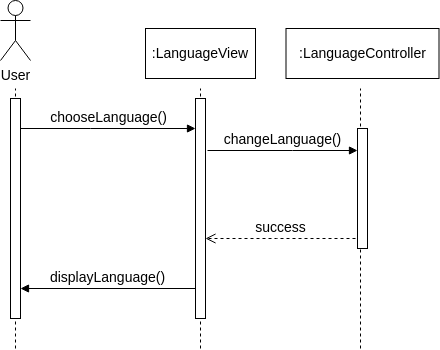

The diagram above was exported from draw.io. Its source (the exported page's mxGraphModel, read from the mxfile embedded in the PNG):
<mxGraphModel dx="1362" dy="843" grid="1" gridSize="10" guides="1" tooltips="1" connect="1" arrows="1" fold="1" page="1" pageScale="1" pageWidth="850" pageHeight="1100" math="0" shadow="0">
  <root>
    <mxCell id="0" />
    <mxCell id="1" parent="0" />
    <mxCell id="U_Bojk41DI5Wg-vQri-F-1" value="User" style="shape=umlActor;verticalLabelPosition=bottom;verticalAlign=top;html=1;fontSize=14;" parent="1" vertex="1">
      <mxGeometry x="380" y="182" width="30" height="60" as="geometry" />
    </mxCell>
    <mxCell id="U_Bojk41DI5Wg-vQri-F-2" value="" style="endArrow=none;dashed=1;html=1;rounded=0;fontSize=14;" parent="1" edge="1">
      <mxGeometry width="50" height="50" relative="1" as="geometry">
        <mxPoint x="395" y="530" as="sourcePoint" />
        <mxPoint x="395" y="270" as="targetPoint" />
      </mxGeometry>
    </mxCell>
    <mxCell id="U_Bojk41DI5Wg-vQri-F-3" value="" style="html=1;points=[[0,0,0,0,5],[0,1,0,0,-5],[1,0,0,0,5],[1,1,0,0,-5]];perimeter=orthogonalPerimeter;outlineConnect=0;targetShapes=umlLifeline;portConstraint=eastwest;newEdgeStyle={&quot;curved&quot;:0,&quot;rounded&quot;:0};fontSize=14;" parent="1" vertex="1">
      <mxGeometry x="390" y="280" width="10" height="220" as="geometry" />
    </mxCell>
    <mxCell id="U_Bojk41DI5Wg-vQri-F-5" value="" style="endArrow=none;dashed=1;html=1;rounded=0;fontSize=14;" parent="1" edge="1">
      <mxGeometry width="50" height="50" relative="1" as="geometry">
        <mxPoint x="580" y="530" as="sourcePoint" />
        <mxPoint x="580" y="270" as="targetPoint" />
      </mxGeometry>
    </mxCell>
    <mxCell id="U_Bojk41DI5Wg-vQri-F-6" value="" style="html=1;points=[[0,0,0,0,5],[0,1,0,0,-5],[1,0,0,0,5],[1,1,0,0,-5]];perimeter=orthogonalPerimeter;outlineConnect=0;targetShapes=umlLifeline;portConstraint=eastwest;newEdgeStyle={&quot;curved&quot;:0,&quot;rounded&quot;:0};fontSize=14;" parent="1" vertex="1">
      <mxGeometry x="575" y="280" width="10" height="220" as="geometry" />
    </mxCell>
    <mxCell id="U_Bojk41DI5Wg-vQri-F-7" value="chooseLanguage()" style="html=1;verticalAlign=bottom;endArrow=block;curved=0;rounded=0;fontSize=14;" parent="1" source="U_Bojk41DI5Wg-vQri-F-3" target="U_Bojk41DI5Wg-vQri-F-6" edge="1">
      <mxGeometry width="80" relative="1" as="geometry">
        <mxPoint x="540" y="430" as="sourcePoint" />
        <mxPoint x="620" y="430" as="targetPoint" />
        <Array as="points">
          <mxPoint x="470" y="310" />
        </Array>
      </mxGeometry>
    </mxCell>
    <mxCell id="U_Bojk41DI5Wg-vQri-F-11" value="" style="endArrow=none;dashed=1;html=1;rounded=0;fontSize=14;" parent="1" edge="1">
      <mxGeometry width="50" height="50" relative="1" as="geometry">
        <mxPoint x="740" y="530" as="sourcePoint" />
        <mxPoint x="740" y="270" as="targetPoint" />
      </mxGeometry>
    </mxCell>
    <mxCell id="U_Bojk41DI5Wg-vQri-F-12" value="changeLanguage()" style="html=1;verticalAlign=bottom;endArrow=block;curved=0;rounded=0;fontSize=14;" parent="1" target="U_Bojk41DI5Wg-vQri-F-13" edge="1">
      <mxGeometry width="80" relative="1" as="geometry">
        <mxPoint x="587" y="332" as="sourcePoint" />
        <mxPoint x="692" y="332" as="targetPoint" />
        <Array as="points">
          <mxPoint x="672" y="332" />
        </Array>
      </mxGeometry>
    </mxCell>
    <mxCell id="U_Bojk41DI5Wg-vQri-F-13" value="" style="html=1;points=[[0,0,0,0,5],[0,1,0,0,-5],[1,0,0,0,5],[1,1,0,0,-5]];perimeter=orthogonalPerimeter;outlineConnect=0;targetShapes=umlLifeline;portConstraint=eastwest;newEdgeStyle={&quot;curved&quot;:0,&quot;rounded&quot;:0};fontSize=14;" parent="1" vertex="1">
      <mxGeometry x="737" y="310" width="10" height="120" as="geometry" />
    </mxCell>
    <mxCell id="U_Bojk41DI5Wg-vQri-F-14" value="success" style="html=1;verticalAlign=bottom;endArrow=open;dashed=1;endSize=8;curved=0;rounded=0;fontSize=14;" parent="1" edge="1">
      <mxGeometry relative="1" as="geometry">
        <mxPoint x="585" y="420" as="targetPoint" />
        <mxPoint x="735" y="420" as="sourcePoint" />
        <Array as="points">
          <mxPoint x="656" y="420" />
        </Array>
      </mxGeometry>
    </mxCell>
    <mxCell id="U_Bojk41DI5Wg-vQri-F-15" value="displayLanguage()" style="html=1;verticalAlign=bottom;endArrow=block;curved=0;rounded=0;fontSize=14;" parent="1" edge="1">
      <mxGeometry width="80" relative="1" as="geometry">
        <mxPoint x="575" y="470" as="sourcePoint" />
        <mxPoint x="400" y="470" as="targetPoint" />
        <Array as="points" />
      </mxGeometry>
    </mxCell>
    <mxCell id="U_Bojk41DI5Wg-vQri-F-16" value="&lt;span style=&quot;font-size: 14px;&quot;&gt;:LanguageView&lt;/span&gt;" style="html=1;whiteSpace=wrap;" parent="1" vertex="1">
      <mxGeometry x="525" y="210" width="110" height="50" as="geometry" />
    </mxCell>
    <mxCell id="U_Bojk41DI5Wg-vQri-F-17" value="&lt;span style=&quot;font-size: 14px;&quot;&gt;:LanguageController&lt;/span&gt;" style="html=1;whiteSpace=wrap;" parent="1" vertex="1">
      <mxGeometry x="665.5" y="210" width="153" height="50" as="geometry" />
    </mxCell>
  </root>
</mxGraphModel>